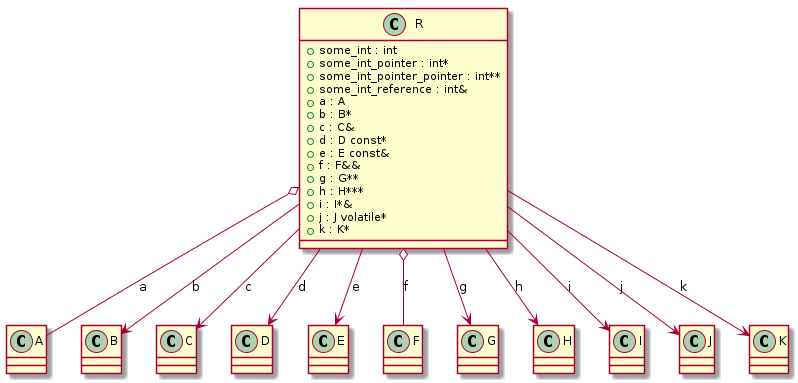

The diagram above was rendered by PlantUML. Its source (embedded in the PNG):
@startuml
class "A" as C_0000000021

class "B" as C_0000000023

class "C" as C_0000000025

class "D" as C_0000000027

class "E" as C_0000000029

class "F" as C_0000000031

class "G" as C_0000000033

class "H" as C_0000000035

class "I" as C_0000000037

class "J" as C_0000000039

class "K" as C_0000000041

class "R" as C_0000000043

class C_0000000021 {
}

class C_0000000023 {
}

class C_0000000025 {
}

class C_0000000027 {
}

class C_0000000029 {
}

class C_0000000031 {
}

class C_0000000033 {
}

class C_0000000035 {
}

class C_0000000037 {
}

class C_0000000039 {
}

class C_0000000041 {
}

class C_0000000043 {
+some_int : int
+some_int_pointer : int*
+some_int_pointer_pointer : int**
+some_int_reference : int&
+a : A
+b : B*
+c : C&
+d : D const*
+e : E const&
+f : F&&
+g : G**
+h : H***
+i : I*&
+j : J volatile*
+k : K*
}
C_0000000043 o-- C_0000000021 : a
C_0000000043 --> C_0000000023 : b
C_0000000043 --> C_0000000025 : c
C_0000000043 --> C_0000000027 : d
C_0000000043 --> C_0000000029 : e
C_0000000043 o-- C_0000000031 : f
C_0000000043 --> C_0000000033 : g
C_0000000043 --> C_0000000035 : h
C_0000000043 --> C_0000000037 : i
C_0000000043 --> C_0000000039 : j
C_0000000043 --> C_0000000041 : k

@enduml